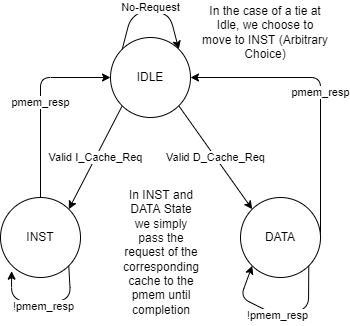

The diagram above was exported from draw.io. Its source (the exported page's mxGraphModel, read from the mxfile embedded in the PNG):
<mxGraphModel dx="1422" dy="754" grid="1" gridSize="10" guides="1" tooltips="1" connect="1" arrows="1" fold="1" page="1" pageScale="1" pageWidth="2400" pageHeight="1200" math="0" shadow="0">
  <root>
    <mxCell id="m-9dKSi_Rmxmle-NioFV-0" />
    <mxCell id="m-9dKSi_Rmxmle-NioFV-1" parent="m-9dKSi_Rmxmle-NioFV-0" />
    <mxCell id="b331_m3HE1k_ye4nDjgB-0" value="Valid I_Cache_Req" style="edgeStyle=none;html=1;exitX=0;exitY=1;exitDx=0;exitDy=0;entryX=1;entryY=0;entryDx=0;entryDy=0;" edge="1" parent="m-9dKSi_Rmxmle-NioFV-1" source="b331_m3HE1k_ye4nDjgB-2" target="b331_m3HE1k_ye4nDjgB-4">
      <mxGeometry relative="1" as="geometry" />
    </mxCell>
    <mxCell id="b331_m3HE1k_ye4nDjgB-1" value="Valid D_Cache_Req" style="edgeStyle=none;html=1;exitX=1;exitY=1;exitDx=0;exitDy=0;entryX=0;entryY=0;entryDx=0;entryDy=0;" edge="1" parent="m-9dKSi_Rmxmle-NioFV-1" source="b331_m3HE1k_ye4nDjgB-2" target="b331_m3HE1k_ye4nDjgB-6">
      <mxGeometry relative="1" as="geometry" />
    </mxCell>
    <mxCell id="b331_m3HE1k_ye4nDjgB-2" value="IDLE" style="ellipse;whiteSpace=wrap;html=1;aspect=fixed;" vertex="1" parent="m-9dKSi_Rmxmle-NioFV-1">
      <mxGeometry x="270" y="280" width="80" height="80" as="geometry" />
    </mxCell>
    <mxCell id="b331_m3HE1k_ye4nDjgB-3" value="pmem_resp" style="edgeStyle=none;html=1;exitX=0.5;exitY=0;exitDx=0;exitDy=0;entryX=0;entryY=0.5;entryDx=0;entryDy=0;" edge="1" parent="m-9dKSi_Rmxmle-NioFV-1" source="b331_m3HE1k_ye4nDjgB-4" target="b331_m3HE1k_ye4nDjgB-2">
      <mxGeometry relative="1" as="geometry">
        <Array as="points">
          <mxPoint x="200" y="320" />
        </Array>
      </mxGeometry>
    </mxCell>
    <mxCell id="b331_m3HE1k_ye4nDjgB-4" value="INST" style="ellipse;whiteSpace=wrap;html=1;aspect=fixed;" vertex="1" parent="m-9dKSi_Rmxmle-NioFV-1">
      <mxGeometry x="160" y="440" width="80" height="80" as="geometry" />
    </mxCell>
    <mxCell id="b331_m3HE1k_ye4nDjgB-5" value="pmem_resp" style="edgeStyle=none;html=1;exitX=1;exitY=0.5;exitDx=0;exitDy=0;entryX=1;entryY=0.5;entryDx=0;entryDy=0;" edge="1" parent="m-9dKSi_Rmxmle-NioFV-1" source="b331_m3HE1k_ye4nDjgB-6" target="b331_m3HE1k_ye4nDjgB-2">
      <mxGeometry relative="1" as="geometry">
        <Array as="points">
          <mxPoint x="480" y="320" />
        </Array>
      </mxGeometry>
    </mxCell>
    <mxCell id="b331_m3HE1k_ye4nDjgB-6" value="DATA" style="ellipse;whiteSpace=wrap;html=1;aspect=fixed;" vertex="1" parent="m-9dKSi_Rmxmle-NioFV-1">
      <mxGeometry x="400" y="440" width="80" height="80" as="geometry" />
    </mxCell>
    <mxCell id="b331_m3HE1k_ye4nDjgB-7" value="No-Request" style="edgeStyle=none;html=1;exitX=0;exitY=0;exitDx=0;exitDy=0;entryX=1;entryY=0;entryDx=0;entryDy=0;" edge="1" parent="m-9dKSi_Rmxmle-NioFV-1" source="b331_m3HE1k_ye4nDjgB-2" target="b331_m3HE1k_ye4nDjgB-2">
      <mxGeometry relative="1" as="geometry">
        <Array as="points">
          <mxPoint x="290" y="260" />
          <mxPoint x="310" y="250" />
          <mxPoint x="330" y="260" />
        </Array>
      </mxGeometry>
    </mxCell>
    <mxCell id="b331_m3HE1k_ye4nDjgB-8" value="In the case of a tie at Idle, we choose to move to INST (Arbitrary Choice)" style="text;html=1;strokeColor=none;fillColor=none;align=center;verticalAlign=middle;whiteSpace=wrap;rounded=0;" vertex="1" parent="m-9dKSi_Rmxmle-NioFV-1">
      <mxGeometry x="360" y="250" width="130" height="50" as="geometry" />
    </mxCell>
    <mxCell id="b331_m3HE1k_ye4nDjgB-9" value="In INST and DATA State we simply pass the request of the corresponding cache to the pmem until completion" style="text;html=1;strokeColor=none;fillColor=none;align=center;verticalAlign=middle;whiteSpace=wrap;rounded=0;" vertex="1" parent="m-9dKSi_Rmxmle-NioFV-1">
      <mxGeometry x="291" y="480" width="60" height="30" as="geometry" />
    </mxCell>
    <mxCell id="b331_m3HE1k_ye4nDjgB-10" value="!pmem_resp" style="edgeStyle=none;html=1;exitX=1;exitY=1;exitDx=0;exitDy=0;entryX=0.139;entryY=0.921;entryDx=0;entryDy=0;entryPerimeter=0;" edge="1" parent="m-9dKSi_Rmxmle-NioFV-1" source="b331_m3HE1k_ye4nDjgB-4" target="b331_m3HE1k_ye4nDjgB-4">
      <mxGeometry relative="1" as="geometry">
        <Array as="points">
          <mxPoint x="230" y="540" />
          <mxPoint x="200" y="550" />
          <mxPoint x="171" y="540" />
        </Array>
      </mxGeometry>
    </mxCell>
    <mxCell id="b331_m3HE1k_ye4nDjgB-11" value="!pmem_resp" style="edgeStyle=none;html=1;exitX=1;exitY=1;exitDx=0;exitDy=0;entryX=0;entryY=1;entryDx=0;entryDy=0;" edge="1" parent="m-9dKSi_Rmxmle-NioFV-1" source="b331_m3HE1k_ye4nDjgB-6" target="b331_m3HE1k_ye4nDjgB-6">
      <mxGeometry relative="1" as="geometry">
        <Array as="points">
          <mxPoint x="468" y="550" />
          <mxPoint x="440" y="560" />
          <mxPoint x="400" y="540" />
        </Array>
      </mxGeometry>
    </mxCell>
  </root>
</mxGraphModel>